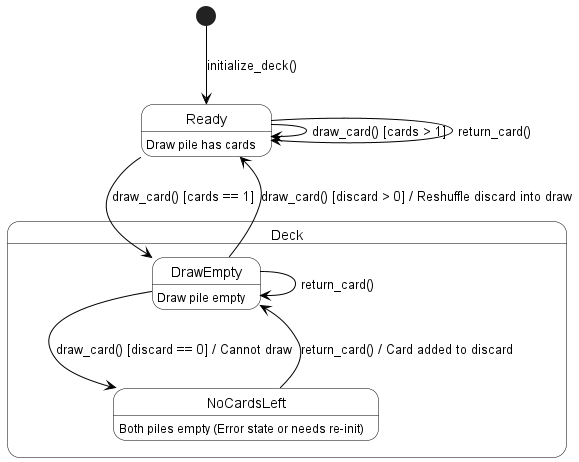

The diagram above was rendered by PlantUML. Its source (embedded in the PNG):
@startuml
skinparam state {
  BackgroundColor white
  BorderColor black
  ArrowColor black
}

[*] --> Ready : initialize_deck()

state Deck {
  state Ready : Draw pile has cards
  state DrawEmpty : Draw pile empty
  state NoCardsLeft : Both piles empty (Error state or needs re-init)

  Ready --> Ready : draw_card() [cards > 1]
  Ready --> DrawEmpty : draw_card() [cards == 1]
  Ready --> Ready : return_card()

  DrawEmpty --> Ready : draw_card() [discard > 0] / Reshuffle discard into draw
  DrawEmpty --> DrawEmpty : return_card()
  DrawEmpty --> NoCardsLeft : draw_card() [discard == 0] / Cannot draw

  NoCardsLeft --> DrawEmpty : return_card() / Card added to discard
}
@enduml